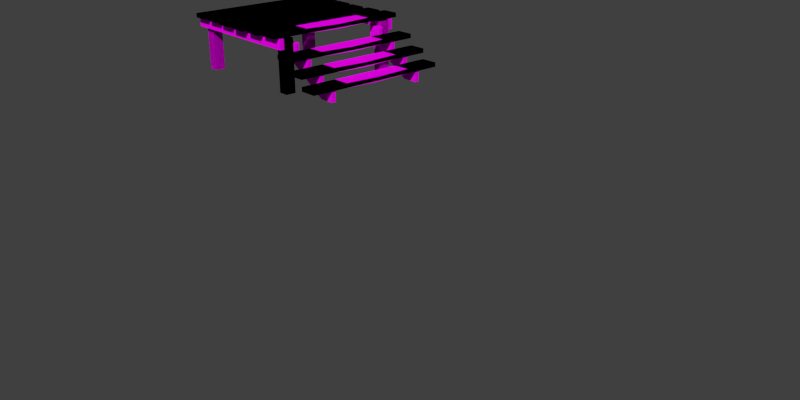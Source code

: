 # Source: wood_steps.blend  (saved by Blender 2.82.7; exported with 4.5.12 LTS)
import bpy
from mathutils import Matrix  # noqa: F401  (used for matrix-valued properties, if any)

bpy.ops.wm.read_factory_settings(use_empty=True)
scene = bpy.context.scene
scene.name = 'Scene'

# ---- collections
col_object = bpy.data.collections.new('object'); scene.collection.children.link(col_object)
col_high_poly = bpy.data.collections.new('High Poly'); col_object.children.link(col_high_poly)
col_low_poly = bpy.data.collections.new('Low Poly'); col_object.children.link(col_low_poly)

# ---- images (referenced by path relative to the original .blend; pixels are not part of the script)
import os
ASSET_DIR = os.environ.get("B2B_ASSET_DIR", "")  # directory of the original .blend (textures are referenced by path, not embedded)
HERE = os.path.dirname(os.path.abspath(__file__))  # packed textures are extracted next to this script under _unpacked/

def load_image(name, relpath, width, height, colorspace="sRGB"):
    """Load a texture the original file referenced (path relative to the .blend, or extracted next to this script)."""
    p = next((c for c in (os.path.join(HERE, relpath), os.path.join(ASSET_DIR, relpath)) if relpath and os.path.exists(c)), "")
    if p:
        img = bpy.data.images.load(p, check_existing=True)
        img.name = name
    else:  # same state as the original file: an image datablock whose file is absent (Cycles renders it pink)
        img = bpy.data.images.new(name, width, height)
        img.source = "FILE"
        img.filepath = "//" + (relpath or name)
    img.colorspace_settings.name = colorspace
    return img
img_plank2x6_2_png = load_image('plank2x6_2.png', 'plank2x6_2.png', 1024, 1024, 'sRGB')

# ---- materials (node trees are filled in below, after node groups)
mat_woodgeneral = bpy.data.materials.new('WoodGeneral')
mat_woodgeneral.alpha_threshold = 0.0
mat_woodgeneral.use_transparent_shadow = False
mat_woodgeneral.roughness = 0.5

# ---- material node trees
mat_woodgeneral.use_nodes = True; mat_woodgeneral.node_tree.nodes.clear()
_N = mat_woodgeneral.node_tree.nodes; _L = mat_woodgeneral.node_tree.links
n0 = _N.new('ShaderNodeOutputMaterial'); n0.name = 'Material Output'; n0.location = (300, 300)
n1 = _N.new('ShaderNodeBsdfDiffuse'); n1.name = 'Diffuse BSDF'; n1.location = (10, 300)
n2 = _N.new('ShaderNodeTexImage'); n2.name = 'Image Texture'; n2.location = (-294, 328)
n2.width = 140
n2.image = img_plank2x6_2_png
_L.new(n1.outputs[0], n0.inputs[0])
_L.new(n2.outputs[0], n1.inputs[0])
n0.is_active_output = True

# ---- world
world_world = bpy.data.worlds.new('World'); scene.world = world_world
world_world.color = (0.05088, 0.05088, 0.05088)
world_world.use_sun_shadow = False
world_world.sun_shadow_jitter_overblur = 0.0
world_world.cycles.sampling_method = 'MANUAL'
world_world.cycles.sample_map_resolution = 256

# ---- cameras
cam_camera = bpy.data.cameras.new('Camera')
cam_camera.sensor_fit = 'HORIZONTAL'
cam_camera.clip_end = 100.0
cam_camera.lens = 25.0
cam_camera.sensor_width = 23.1
cam_camera.sensor_height = 15.4
cam_camera.display_size = 0.6096
cam_camera.dof.focus_distance = 0.0

# ---- meshes
me_cube_022 = bpy.data.meshes.new('Cube.022')
me_cube_022.from_pydata([(-0.04445, -0.04445, 0.2286), (-0.04445, 0.04445, 0.2286), (-0.04445, -0.04445, -0.2286), (-0.04445, 0.04445, -0.2286), (0.04445, -0.04445, 0.2286), (0.04445, 0.04445, 0.2286), (0.04445, -0.04445, -0.2286), (0.04445, 0.04445, -0.2286)], [], [(1, 3, 2, 0), (7, 5, 4, 6), (5, 1, 0, 4), (0, 2, 6, 4), (5, 7, 3, 1)])
_uv = me_cube_022.uv_layers.new(name='UVMap')
_uv.uv.foreach_set('vector', [0.4683, 0.8593, 0.1019, 0.8593, 0.1019, 0.788, 0.4683, 0.788, 0.1928, 0.6987, 0.5593, 0.6987, 0.5593, 0.7699, 0.1928, 0.7699, 0.1633, 0.1158, 0.1633, 0.1871, 0.09209, 0.1871, 0.09209, 0.1158, 0.573, 0.6772, 0.2066, 0.6772, 0.2066, 0.6059, 0.573, 0.6059, 0.4017, 0.3966, 0.03527, 0.3966, 0.03527, 0.3254, 0.4017, 0.3254])
me_cube_022.materials.append(mat_woodgeneral)
me_cube_022.use_remesh_preserve_volume = False
me_cube_022.use_remesh_preserve_attributes = False
me_cube_022.use_mirror_vertex_groups = False
me_cube_022.update()
me_cube_023 = bpy.data.meshes.new('Cube.023')
me_cube_023.from_pydata([(-0.6096, -0.01905, -0.04445), (-0.6096, 0.01905, -0.04445), (0.6096, -0.01905, -0.04445), (0.6096, 0.01905, -0.04445), (-0.6096, -0.01905, 0.04445), (-0.6096, 0.01905, 0.04445), (0.6096, -0.01905, 0.04445), (0.6096, 0.01905, 0.04445)], [], [(1, 3, 2, 0), (3, 7, 6, 2), (7, 5, 4, 6), (5, 1, 0, 4), (0, 2, 6, 4), (5, 7, 3, 1)])
_uv = me_cube_023.uv_layers.new(name='UVMap')
_uv.uv.foreach_set('vector', [0.01709, 0.3573, 0.9452, 0.3573, 0.9452, 0.3863, 0.01709, 0.3863, 0.3641, 0.1474, 0.3641, 0.2203, 0.3329, 0.2203, 0.3329, 0.1474, 0.8827, 0.3579, 0.0087, 0.3579, 0.0087, 0.3306, 0.8827, 0.3306, 0.48, 0.1042, 0.4803, 0.1741, 0.4504, 0.1743, 0.45, 0.1043, 0.001264, 0.3295, 0.9196, 0.3295, 0.9196, 0.3964, 0.001265, 0.3964, 0.02023, 0.323, 0.9484, 0.323, 0.9484, 0.3907, 0.02023, 0.3907])
me_cube_023.materials.append(mat_woodgeneral)
me_cube_023.use_remesh_preserve_volume = False
me_cube_023.use_remesh_preserve_attributes = False
me_cube_023.use_mirror_vertex_groups = False
me_cube_023.update()
me_cube_024 = bpy.data.meshes.new('Cube.024')
me_cube_024.from_pydata([(-0.04445, -0.04445, 0.2286), (-0.04445, 0.04445, 0.2286), (-0.04445, -0.04445, -0.2286), (-0.04445, 0.04445, -0.2286), (0.04445, -0.04445, 0.2286), (0.04445, 0.04445, 0.2286), (0.04445, -0.04445, -0.2286), (0.04445, 0.04445, -0.2286)], [], [(1, 3, 2, 0), (7, 5, 4, 6), (5, 1, 0, 4), (0, 2, 6, 4), (5, 7, 3, 1)])
_uv = me_cube_024.uv_layers.new(name='UVMap')
_uv.uv.foreach_set('vector', [0.4683, 0.8593, 0.1019, 0.8593, 0.1019, 0.788, 0.4683, 0.788, 0.1928, 0.6987, 0.5593, 0.6987, 0.5593, 0.7699, 0.1928, 0.7699, 0.1633, 0.1158, 0.1633, 0.1871, 0.09209, 0.1871, 0.09209, 0.1158, 0.573, 0.6772, 0.2066, 0.6772, 0.2066, 0.6059, 0.573, 0.6059, 0.4017, 0.3966, 0.03527, 0.3966, 0.03527, 0.3254, 0.4017, 0.3254])
me_cube_024.materials.append(mat_woodgeneral)
me_cube_024.use_remesh_preserve_volume = False
me_cube_024.use_remesh_preserve_attributes = False
me_cube_024.use_mirror_vertex_groups = False
me_cube_024.update()
me_cube_025 = bpy.data.meshes.new('Cube.025')
me_cube_025.from_pydata([(-0.04445, -0.04445, 0.2286), (-0.04445, 0.04445, 0.2286), (-0.04445, -0.04445, -0.2286), (-0.04445, 0.04445, -0.2286), (0.04445, -0.04445, 0.2286), (0.04445, 0.04445, 0.2286), (0.04445, -0.04445, -0.2286), (0.04445, 0.04445, -0.2286)], [], [(1, 3, 2, 0), (7, 5, 4, 6), (5, 1, 0, 4), (0, 2, 6, 4), (5, 7, 3, 1)])
_uv = me_cube_025.uv_layers.new(name='UVMap')
_uv.uv.foreach_set('vector', [0.4683, 0.8593, 0.1019, 0.8593, 0.1019, 0.788, 0.4683, 0.788, 0.1928, 0.6987, 0.5593, 0.6987, 0.5593, 0.7699, 0.1928, 0.7699, 0.1633, 0.1158, 0.1633, 0.1871, 0.09209, 0.1871, 0.09209, 0.1158, 0.573, 0.6772, 0.2066, 0.6772, 0.2066, 0.6059, 0.573, 0.6059, 0.4017, 0.3966, 0.03527, 0.3966, 0.03527, 0.3254, 0.4017, 0.3254])
me_cube_025.materials.append(mat_woodgeneral)
me_cube_025.use_remesh_preserve_volume = False
me_cube_025.use_remesh_preserve_attributes = False
me_cube_025.use_mirror_vertex_groups = False
me_cube_025.update()
me_cube_026 = bpy.data.meshes.new('Cube.026')
me_cube_026.from_pydata([(-0.6096, -0.01905, -0.04445), (-0.6096, 0.01905, -0.04445), (0.6096, -0.01905, -0.04445), (0.6096, 0.01905, -0.04445), (-0.6096, -0.01905, 0.04445), (-0.6096, 0.01905, 0.04445), (0.6096, -0.01905, 0.04445), (0.6096, 0.01905, 0.04445)], [], [(1, 3, 2, 0), (3, 7, 6, 2), (7, 5, 4, 6), (5, 1, 0, 4), (0, 2, 6, 4), (5, 7, 3, 1)])
_uv = me_cube_026.uv_layers.new(name='UVMap')
_uv.uv.foreach_set('vector', [0.01709, 0.3573, 0.9452, 0.3573, 0.9452, 0.3863, 0.01709, 0.3863, 0.3641, 0.1474, 0.3641, 0.2203, 0.3329, 0.2203, 0.3329, 0.1474, 0.8827, 0.3579, 0.0087, 0.3579, 0.0087, 0.3306, 0.8827, 0.3306, 0.48, 0.1042, 0.4803, 0.1741, 0.4504, 0.1743, 0.45, 0.1043, 0.001264, 0.3295, 0.9196, 0.3295, 0.9196, 0.3964, 0.001265, 0.3964, 0.02023, 0.323, 0.9484, 0.323, 0.9484, 0.3907, 0.02023, 0.3907])
me_cube_026.materials.append(mat_woodgeneral)
me_cube_026.use_remesh_preserve_volume = False
me_cube_026.use_remesh_preserve_attributes = False
me_cube_026.use_mirror_vertex_groups = False
me_cube_026.update()
me_cube_027 = bpy.data.meshes.new('Cube.027')
me_cube_027.from_pydata([(-0.04445, -0.04445, 0.2286), (-0.04445, 0.04445, 0.2286), (-0.04445, -0.04445, -0.2286), (-0.04445, 0.04445, -0.2286), (0.04445, -0.04445, 0.2286), (0.04445, 0.04445, 0.2286), (0.04445, -0.04445, -0.2286), (0.04445, 0.04445, -0.2286)], [], [(1, 3, 2, 0), (7, 5, 4, 6), (5, 1, 0, 4), (0, 2, 6, 4), (5, 7, 3, 1)])
_uv = me_cube_027.uv_layers.new(name='UVMap')
_uv.uv.foreach_set('vector', [0.4683, 0.8593, 0.1019, 0.8593, 0.1019, 0.788, 0.4683, 0.788, 0.1928, 0.6987, 0.5593, 0.6987, 0.5593, 0.7699, 0.1928, 0.7699, 0.1633, 0.1158, 0.1633, 0.1871, 0.09209, 0.1871, 0.09209, 0.1158, 0.573, 0.6772, 0.2066, 0.6772, 0.2066, 0.6059, 0.573, 0.6059, 0.4017, 0.3966, 0.03527, 0.3966, 0.03527, 0.3254, 0.4017, 0.3254])
me_cube_027.materials.append(mat_woodgeneral)
me_cube_027.use_remesh_preserve_volume = False
me_cube_027.use_remesh_preserve_attributes = False
me_cube_027.use_mirror_vertex_groups = False
me_cube_027.update()
me_cube_028 = bpy.data.meshes.new('Cube.028')
me_cube_028.from_pydata([(0.0762, 0.6425, -0.01905), (0.0762, 0.6425, 0.01905), (0.0762, -0.6425, -0.01905), (0.0762, -0.6425, 0.01905), (-0.0762, 0.6425, -0.01905), (-0.0762, 0.6425, 0.01905), (-0.0762, -0.6425, -0.01905), (-0.0762, -0.6425, 0.01905)], [], [(1, 3, 2, 0), (3, 7, 6, 2), (7, 5, 4, 6), (5, 1, 0, 4), (0, 2, 6, 4), (5, 7, 3, 1)])
_uv = me_cube_028.uv_layers.new(name='UVMap')
_uv.uv.foreach_set('vector', [0.2967, 0.4268, 0.9896, 0.4268, 0.9896, 0.4474, 0.2967, 0.4474, 0.3345, 0.2536, 0.3345, 0.14, 0.3642, 0.14, 0.3642, 0.2536, 0.9879, 0.4811, 0.4394, 0.4811, 0.4394, 0.4649, 0.9879, 0.4649, 0.3628, 0.1415, 0.3628, 0.2497, 0.3358, 0.2497, 0.3358, 0.1415, 0.4355, 0.4235, 0.9839, 0.4235, 0.9839, 0.4885, 0.4355, 0.4885, 0.5947, 0.4837, 0.08776, 0.4837, 0.08776, 0.4236, 0.5947, 0.4236])
me_cube_028.materials.append(mat_woodgeneral)
me_cube_028.use_remesh_preserve_volume = False
me_cube_028.use_remesh_preserve_attributes = False
me_cube_028.use_mirror_vertex_groups = False
me_cube_028.update()
me_cube_030 = bpy.data.meshes.new('Cube.030')
me_cube_030.from_pydata([(0.0762, 0.6425, -0.01905), (0.0762, 0.6425, 0.01905), (0.0762, -0.6425, -0.01905), (0.0762, -0.6425, 0.01905), (-0.0762, 0.6425, -0.01905), (-0.0762, 0.6425, 0.01905), (-0.0762, -0.6425, -0.01905), (-0.0762, -0.6425, 0.01905)], [], [(1, 3, 2, 0), (3, 7, 6, 2), (7, 5, 4, 6), (5, 1, 0, 4), (0, 2, 6, 4), (5, 7, 3, 1)])
_uv = me_cube_030.uv_layers.new(name='UVMap')
_uv.uv.foreach_set('vector', [0.2928, 0.5178, 0.9857, 0.5178, 0.9857, 0.5383, 0.2928, 0.5383, 0.5688, 0.2463, 0.5665, 0.1385, 0.5946, 0.1379, 0.597, 0.2457, 0.9211, 0.5836, 0.4587, 0.5836, 0.4587, 0.5698, 0.9211, 0.5698, 0.5953, 0.1365, 0.5978, 0.2425, 0.5713, 0.2432, 0.5688, 0.1371, 0.4587, 0.5149, 0.9211, 0.5149, 0.9211, 0.5697, 0.4587, 0.5697, 0.5907, 0.5747, 0.0838, 0.5747, 0.0838, 0.5146, 0.5907, 0.5146])
me_cube_030.materials.append(mat_woodgeneral)
me_cube_030.use_remesh_preserve_volume = False
me_cube_030.use_remesh_preserve_attributes = False
me_cube_030.use_mirror_vertex_groups = False
me_cube_030.update()
me_cube_043 = bpy.data.meshes.new('Cube.043')
me_cube_043.from_pydata([(0.0762, 0.6425, -0.01905), (0.0762, 0.6425, 0.01905), (0.0762, -0.6425, -0.01905), (0.0762, -0.6425, 0.01905), (-0.0762, 0.6425, -0.01905), (-0.0762, 0.6425, 0.01905), (-0.0762, -0.6425, -0.01905), (-0.0762, -0.6425, 0.01905)], [], [(1, 3, 2, 0), (3, 7, 6, 2), (7, 5, 4, 6), (5, 1, 0, 4), (0, 2, 6, 4), (5, 7, 3, 1)])
_uv = me_cube_043.uv_layers.new(name='UVMap')
_uv.uv.foreach_set('vector', [0.2928, 0.609, 0.9857, 0.609, 0.9857, 0.6296, 0.2928, 0.6296, 0.4912, 0.2456, 0.4912, 0.1383, 0.5192, 0.1383, 0.5192, 0.2456, 0.9821, 0.6696, 0.423, 0.6696, 0.423, 0.653, 0.9821, 0.653, 0.5153, 0.1382, 0.5187, 0.2463, 0.4916, 0.2472, 0.4883, 0.139, 0.4167, 0.6038, 0.9759, 0.6038, 0.9759, 0.6702, 0.4167, 0.6702, 0.5907, 0.666, 0.0838, 0.666, 0.0838, 0.6058, 0.5907, 0.6058])
me_cube_043.materials.append(mat_woodgeneral)
me_cube_043.use_remesh_preserve_volume = False
me_cube_043.use_remesh_preserve_attributes = False
me_cube_043.use_mirror_vertex_groups = False
me_cube_043.update()
me_cube_044 = bpy.data.meshes.new('Cube.044')
me_cube_044.from_pydata([(0.0762, 0.6425, -0.01423), (0.0762, 0.6425, 0.02387), (0.0762, -0.6425, -0.01423), (0.0762, -0.6425, 0.02387), (-0.0762, 0.6425, -0.01423), (-0.0762, 0.6425, 0.02387), (-0.0762, -0.6425, -0.01423), (-0.0762, -0.6425, 0.02387), (0.0762, 0.3212, 0.02387), (0.0762, -2.98e-08, 0.01423), (0.0762, -0.3212, 0.02387), (0.0762, -0.3212, -0.01423), (0.0762, 2.98e-08, -0.02387), (0.0762, 0.3212, -0.01423), (-0.0762, -0.3212, 0.02387), (-0.0762, 2.98e-08, 0.01809), (-0.0762, 0.3212, 0.02387), (-0.0762, 0.3212, -0.01423), (-0.0762, -2.98e-08, -0.02001), (-0.0762, -0.3212, -0.01423)], [], [(10, 3, 2, 11), (3, 7, 6, 2), (16, 5, 4, 17), (5, 1, 0, 4), (11, 2, 6, 19), (14, 7, 3, 10), (5, 16, 8, 1), (16, 15, 9, 8), (15, 14, 10, 9), (0, 13, 17, 4), (13, 12, 18, 17), (12, 11, 19, 18), (7, 14, 19, 6), (14, 15, 18, 19), (15, 16, 17, 18), (1, 8, 13, 0), (8, 9, 12, 13), (9, 10, 11, 12)])
_uv = me_cube_044.uv_layers.new(name='UVMap')
_uv.uv.foreach_set('vector', [0.8124, 0.3358, 0.9857, 0.3358, 0.9857, 0.3564, 0.8124, 0.3564, 0.4884, 0.1241, 0.4884, 0.01051, 0.518, 0.01051, 0.518, 0.1241, 0.418, 0.3529, 0.2356, 0.3529, 0.2356, 0.3312, 0.418, 0.3312, 0.5176, 0.01381, 0.5176, 0.1225, 0.4904, 0.1225, 0.4904, 0.01381, 0.8668, 0.3331, 0.995, 0.3331, 0.995, 0.3939, 0.8668, 0.3939, 0.2105, 0.3928, 0.0838, 0.3928, 0.0838, 0.3326, 0.2105, 0.3326, 0.5907, 0.3928, 0.464, 0.3928, 0.464, 0.3326, 0.5907, 0.3326, 0.464, 0.3928, 0.3373, 0.3928, 0.3373, 0.3326, 0.464, 0.3326, 0.3373, 0.3928, 0.2105, 0.3928, 0.2105, 0.3326, 0.3373, 0.3326, 0.4824, 0.3331, 0.6105, 0.3331, 0.6105, 0.3939, 0.4824, 0.3939, 0.6105, 0.3331, 0.7387, 0.3331, 0.7387, 0.3939, 0.6105, 0.3939, 0.7387, 0.3331, 0.8668, 0.3331, 0.8668, 0.3939, 0.7387, 0.3939, 0.9654, 0.3529, 0.7829, 0.3529, 0.7829, 0.3312, 0.9654, 0.3312, 0.7829, 0.3529, 0.6005, 0.3529, 0.6005, 0.3312, 0.7829, 0.3312, 0.6005, 0.3529, 0.418, 0.3529, 0.418, 0.3312, 0.6005, 0.3312, 0.2928, 0.3358, 0.466, 0.3358, 0.466, 0.3564, 0.2928, 0.3564, 0.466, 0.3358, 0.6392, 0.3358, 0.6392, 0.3564, 0.466, 0.3564, 0.6392, 0.3358, 0.8124, 0.3358, 0.8124, 0.3564, 0.6392, 0.3564])
me_cube_044.materials.append(mat_woodgeneral)
me_cube_044.use_remesh_preserve_volume = False
me_cube_044.use_remesh_preserve_attributes = False
me_cube_044.use_mirror_vertex_groups = False
me_cube_044.update()
me_cube_045 = bpy.data.meshes.new('Cube.045')
me_cube_045.from_pydata([(0.0762, 0.6425, -0.01905), (0.0762, 0.6425, 0.01905), (0.0762, -0.6425, -0.01905), (0.0762, -0.6425, 0.01905), (-0.0762, 0.6425, -0.01905), (-0.0762, 0.6425, 0.01905), (-0.0762, -0.6425, -0.01905), (-0.0762, -0.6425, 0.01905)], [], [(1, 3, 2, 0), (3, 7, 6, 2), (7, 5, 4, 6), (5, 1, 0, 4), (0, 2, 6, 4), (5, 7, 3, 1)])
_uv = me_cube_045.uv_layers.new(name='UVMap')
_uv.uv.foreach_set('vector', [0.2928, 0.7018, 0.9857, 0.7018, 0.9857, 0.7223, 0.2928, 0.7223, 0.6029, 0.1758, 0.6029, 0.07093, 0.6303, 0.07093, 0.6303, 0.1758, 0.9799, 0.7734, 0.4514, 0.7734, 0.4514, 0.7578, 0.9799, 0.7578, 0.6274, 0.07478, 0.63, 0.1739, 0.6052, 0.1746, 0.6026, 0.07544, 0.4514, 0.695, 0.9799, 0.695, 0.9799, 0.7576, 0.4514, 0.7576, 0.5907, 0.7587, 0.0838, 0.7587, 0.0838, 0.6986, 0.5907, 0.6986])
me_cube_045.materials.append(mat_woodgeneral)
me_cube_045.use_remesh_preserve_volume = False
me_cube_045.use_remesh_preserve_attributes = False
me_cube_045.use_mirror_vertex_groups = False
me_cube_045.update()
me_cube_046 = bpy.data.meshes.new('Cube.046')
me_cube_046.from_pydata([(0.0762, 0.6425, -0.01905), (0.0762, 0.6425, 0.01905), (0.0762, -0.6425, -0.01905), (0.0762, -0.6425, 0.01905), (-0.0762, 0.6425, -0.01905), (-0.0762, 0.6425, 0.01905), (-0.0762, -0.6425, -0.01905), (-0.0762, -0.6425, 0.01905)], [], [(1, 3, 2, 0), (3, 7, 6, 2), (7, 5, 4, 6), (5, 1, 0, 4), (0, 2, 6, 4), (5, 7, 3, 1)])
_uv = me_cube_046.uv_layers.new(name='UVMap')
_uv.uv.foreach_set('vector', [0.2928, 0.8027, 0.9857, 0.8027, 0.9857, 0.8232, 0.2928, 0.8232, 0.6806, 0.1726, 0.6806, 0.07676, 0.7056, 0.07676, 0.7056, 0.1726, 0.8622, 0.8389, 0.2854, 0.8389, 0.2854, 0.8218, 0.8622, 0.8218, 0.7041, 0.08039, 0.7078, 0.1696, 0.6855, 0.1705, 0.6818, 0.08131, 0.3733, 0.7941, 0.9501, 0.7941, 0.9501, 0.8625, 0.3733, 0.8625, 0.5907, 0.8596, 0.0838, 0.8596, 0.0838, 0.7995, 0.5907, 0.7995])
me_cube_046.materials.append(mat_woodgeneral)
me_cube_046.use_remesh_preserve_volume = False
me_cube_046.use_remesh_preserve_attributes = False
me_cube_046.use_mirror_vertex_groups = False
me_cube_046.update()
me_cube_049 = bpy.data.meshes.new('Cube.049')
me_cube_049.from_pydata([(-0.3048, -0.1908, 0.3048), (-0.3048, 0.1576, 0.3048), (-0.3048, 0.1576, -0.3048), (-0.3048, -0.1908, -0.3048), (-0.2051, -0.2014, 0.3048), (-0.01412, -0.003338, 0.3048), (-0.01073, 0.2347, -0.3048), (-0.01073, 0.2347, 0.3048), (-0.01412, -0.003338, -0.3048), (-0.2051, -0.2014, -0.3048), (-0.006186, 0.1191, 0.3048), (0.006618, 0.2328, -0.3048), (0.006618, 0.2328, 0.3048), (-0.006186, 0.1191, -0.3048), (-0.1523, -0.207, -0.3048), (-0.1523, -0.207, 0.3048), (0.1398, -0.01967, 0.3048), (0.3048, 0.2006, 0.3048), (0.2891, 0.07608, 0.3048), (0.3048, 0.2006, -0.3048), (0.1398, -0.01967, -0.3048), (0.2891, 0.07608, -0.3048), (-0.1442, -0.2079, 0.3048), (-0.009312, -0.1265, 0.3048), (0.3048, -0.03717, 0.3048), (0.3048, -0.03717, -0.3048), (0.3048, 0.08613, 0.3048), (0.3048, 0.2012, -0.3048), (0.3048, 0.2012, 0.3048), (-0.009312, -0.1265, -0.3048), (0.3048, 0.08613, -0.3048), (-0.1442, -0.2079, -0.3048), (0.3048, -0.0442, 0.3048), (0.3048, -0.0442, -0.3048), (0.3048, 0.08018, -0.3048), (0.3048, 0.08018, 0.3048), (0.02658, -0.226, 0.3048), (0.3048, -0.1598, 0.3048), (0.3048, -0.1598, -0.3048), (0.02658, -0.226, -0.3048), (0.3048, -0.1638, 0.3048), (0.05556, -0.229, 0.3048), (0.05556, -0.229, -0.3048), (0.3048, -0.1638, -0.3048), (0.05556, -0.229, 0.2413)], [], [(0, 1, 2, 3), (3, 2, 11, 27, 19, 13, 30, 21, 8, 9), (12, 1, 0, 4, 5, 18, 26, 10, 17, 28), (7, 12, 28, 27, 11, 6), (11, 2, 6), (7, 1, 12), (15, 16, 5, 4), (9, 8, 20, 14), (15, 4, 0, 3, 9, 14, 31, 39, 42, 44, 36, 22), (5, 16, 24, 25, 20, 8), (13, 19, 17, 10), (21, 34, 35, 18, 5, 8), (16, 15, 22, 23, 32, 24), (24, 32, 33, 25), (33, 29, 31, 14, 20, 25), (10, 26, 30, 13), (28, 17, 19, 27), (35, 26, 18), (30, 34, 21), (36, 37, 23, 22), (29, 33, 32, 23), (26, 35, 34, 30), (31, 29, 38, 39), (40, 37, 36, 41), (23, 37, 38, 29), (42, 39, 38, 43), (43, 38, 37, 40), (41, 36, 44), (43, 40, 41, 44, 42)])
_uv = me_cube_049.uv_layers.new(name='UVMap')
_uv.uv.foreach_set('vector', [0.8426, 0.4498, 0.5157, 0.4455, 0.5159, 0.4205, 0.8428, 0.4248, 0.443, 0.4144, 0.7666, 0.4151, 0.8363, 0.4573, 0.8068, 0.4976, 0.8062, 0.4976, 0.7307, 0.4554, 0.7, 0.4973, 0.6906, 0.4952, 0.617, 0.4541, 0.4331, 0.4279, 0.8597, 0.4591, 0.7971, 0.4165, 0.4625, 0.4164, 0.4493, 0.4301, 0.6336, 0.4562, 0.7005, 0.4977, 0.7097, 0.4999, 0.7509, 0.4573, 0.8196, 0.4999, 0.8202, 0.4999, 0.2676, 0.1624, 0.2676, 0.1682, 0.2676, 0.267, 0.2434, 0.261, 0.2434, 0.1622, 0.2434, 0.1564, 0.9239, 0.1958, 0.7953, 0.2046, 0.9239, 0.1901, 0.9482, 0.196, 0.8196, 0.2106, 0.9482, 0.2018, 0.4423, 0.4373, 0.6132, 0.4773, 0.6336, 0.4562, 0.4493, 0.4301, 0.4331, 0.4279, 0.617, 0.4541, 0.6018, 0.4748, 0.4279, 0.435, 0.1832, 0.2218, 0.1596, 0.2214, 0.1151, 0.2207, 0.1065, 0.2532, 0.151, 0.2539, 0.1746, 0.2543, 0.1782, 0.2543, 0.2544, 0.2555, 0.2673, 0.2557, 0.275, 0.2266, 0.263, 0.223, 0.1868, 0.2219, 0.06351, 0.1389, 0.06351, 0.1899, 0.06351, 0.2446, 0.03929, 0.2386, 0.03929, 0.184, 0.03929, 0.1329, 0.7872, 0.3106, 0.9232, 0.2953, 0.9474, 0.3012, 0.8114, 0.3166, 0.7733, 0.4206, 0.7801, 0.4198, 0.8043, 0.4258, 0.7975, 0.4266, 0.6649, 0.4416, 0.6407, 0.4356, 0.6132, 0.4773, 0.4423, 0.4373, 0.4412, 0.4384, 0.5152, 0.4569, 0.5846, 0.4998, 0.5913, 0.4998, 0.6649, 0.5473, 0.6565, 0.5545, 0.6323, 0.5486, 0.6407, 0.5413, 0.5789, 0.4971, 0.5026, 0.4545, 0.4271, 0.4361, 0.4279, 0.435, 0.6018, 0.4748, 0.5854, 0.4971, 0.1883, 0.1722, 0.1883, 0.2752, 0.1641, 0.2693, 0.1641, 0.1662, 0.9482, 0.3006, 0.9474, 0.3012, 0.9232, 0.2953, 0.9239, 0.2946, 0.8043, 0.4258, 0.8114, 0.4197, 0.7975, 0.4266, 0.7872, 0.4137, 0.7801, 0.4198, 0.7733, 0.4206, 0.4186, 0.4618, 0.4736, 0.4998, 0.5152, 0.4569, 0.4412, 0.4384, 0.495, 0.5641, 0.6323, 0.5486, 0.6565, 0.5545, 0.5192, 0.5701, 0.8114, 0.4197, 0.8043, 0.4258, 0.7801, 0.4198, 0.7872, 0.4137, 0.4271, 0.4361, 0.5026, 0.4545, 0.4716, 0.4969, 0.4102, 0.4591, 0.4697, 0.4998, 0.4736, 0.4998, 0.4186, 0.4618, 0.4147, 0.4657, 0.175, 0.1428, 0.175, 0.2469, 0.1433, 0.2483, 0.1433, 0.1443, 0.3812, 0.6846, 0.3812, 0.675, 0.495, 0.6682, 0.4902, 0.6723, 0.4687, 0.5293, 0.475, 0.5293, 0.475, 0.5763, 0.4687, 0.5763, 0.4054, 0.6906, 0.4054, 0.681, 0.4029, 0.69, 0.4687, 0.5293, 0.4687, 0.5763, 0.3256, 0.5763, 0.3256, 0.5714, 0.3256, 0.5293])
me_cube_049.materials.append(mat_woodgeneral)
me_cube_049.use_remesh_preserve_volume = False
me_cube_049.use_remesh_preserve_attributes = False
me_cube_049.use_mirror_vertex_groups = False
me_cube_049.update()
me_cube_050 = bpy.data.meshes.new('Cube.050')
me_cube_050.from_pydata([(-0.3048, -0.1908, 0.3048), (-0.3048, 0.1576, 0.3048), (-0.3048, 0.1576, -0.3048), (-0.3048, -0.1908, -0.3048), (-0.2051, -0.2014, 0.3048), (-0.01412, -0.003338, 0.3048), (-0.01073, 0.2347, -0.3048), (-0.01073, 0.2347, 0.3048), (-0.01412, -0.003338, -0.3048), (-0.2051, -0.2014, -0.3048), (-0.006186, 0.1191, 0.3048), (0.006618, 0.2328, -0.3048), (0.006618, 0.2328, 0.3048), (-0.006186, 0.1191, -0.3048), (-0.1523, -0.207, -0.3048), (-0.1523, -0.207, 0.3048), (0.1398, -0.01967, 0.3048), (0.3048, 0.2006, 0.3048), (0.2891, 0.07608, 0.3048), (0.3048, 0.2006, -0.3048), (0.1398, -0.01967, -0.3048), (0.2891, 0.07608, -0.3048), (-0.1442, -0.2079, 0.3048), (-0.009312, -0.1265, 0.3048), (0.3048, -0.03717, 0.3048), (0.3048, -0.03717, -0.3048), (0.3048, 0.08613, 0.3048), (0.3048, 0.2012, -0.3048), (0.3048, 0.2012, 0.3048), (-0.009312, -0.1265, -0.3048), (0.3048, 0.08613, -0.3048), (-0.1442, -0.2079, -0.3048), (0.3048, -0.0442, 0.3048), (0.3048, -0.0442, -0.3048), (0.3048, 0.08018, -0.3048), (0.3048, 0.08018, 0.3048), (0.02658, -0.226, 0.3048), (0.3048, -0.1598, 0.3048), (0.3048, -0.1598, -0.3048), (0.02658, -0.226, -0.3048), (0.3048, -0.1638, 0.3048), (0.05556, -0.229, 0.3048), (0.05556, -0.229, -0.3048), (0.3048, -0.1638, -0.3048), (0.05556, -0.229, 0.2413)], [], [(0, 1, 2, 3), (3, 2, 11, 27, 19, 13, 30, 21, 8, 9), (12, 1, 0, 4, 5, 18, 26, 10, 17, 28), (7, 12, 28, 27, 11, 6), (11, 2, 6), (7, 1, 12), (15, 16, 5, 4), (9, 8, 20, 14), (15, 4, 0, 3, 9, 14, 31, 39, 42, 44, 36, 22), (5, 16, 24, 25, 20, 8), (13, 19, 17, 10), (21, 34, 35, 18, 5, 8), (16, 15, 22, 23, 32, 24), (24, 32, 33, 25), (33, 29, 31, 14, 20, 25), (10, 26, 30, 13), (28, 17, 19, 27), (35, 26, 18), (30, 34, 21), (36, 37, 23, 22), (29, 33, 32, 23), (26, 35, 34, 30), (31, 29, 38, 39), (40, 37, 36, 41), (23, 37, 38, 29), (42, 39, 38, 43), (43, 38, 37, 40), (41, 36, 44), (43, 40, 41, 44, 42)])
_uv = me_cube_050.uv_layers.new(name='UVMap')
_uv.uv.foreach_set('vector', [0.8426, 0.4498, 0.5157, 0.4455, 0.5159, 0.4205, 0.8428, 0.4248, 0.443, 0.4144, 0.7666, 0.4151, 0.8363, 0.4573, 0.8068, 0.4976, 0.8062, 0.4976, 0.7307, 0.4554, 0.7, 0.4973, 0.6906, 0.4952, 0.617, 0.4541, 0.4331, 0.4279, 0.8597, 0.4591, 0.7971, 0.4165, 0.4625, 0.4164, 0.4493, 0.4301, 0.6336, 0.4562, 0.7005, 0.4977, 0.7097, 0.4999, 0.7509, 0.4573, 0.8196, 0.4999, 0.8202, 0.4999, 0.2676, 0.1624, 0.2676, 0.1682, 0.2676, 0.267, 0.2434, 0.261, 0.2434, 0.1622, 0.2434, 0.1564, 0.9239, 0.1958, 0.7953, 0.2046, 0.9239, 0.1901, 0.9482, 0.196, 0.8196, 0.2106, 0.9482, 0.2018, 0.4423, 0.4373, 0.6132, 0.4773, 0.6336, 0.4562, 0.4493, 0.4301, 0.4331, 0.4279, 0.617, 0.4541, 0.6018, 0.4748, 0.4279, 0.435, 0.1832, 0.2218, 0.1596, 0.2214, 0.1151, 0.2207, 0.1065, 0.2532, 0.151, 0.2539, 0.1746, 0.2543, 0.1782, 0.2543, 0.2544, 0.2555, 0.2673, 0.2557, 0.275, 0.2266, 0.263, 0.223, 0.1868, 0.2219, 0.06351, 0.1389, 0.06351, 0.1899, 0.06351, 0.2446, 0.03929, 0.2386, 0.03929, 0.184, 0.03929, 0.1329, 0.7872, 0.3106, 0.9232, 0.2953, 0.9474, 0.3012, 0.8114, 0.3166, 0.7733, 0.4206, 0.7801, 0.4198, 0.8043, 0.4258, 0.7975, 0.4266, 0.6649, 0.4416, 0.6407, 0.4356, 0.6132, 0.4773, 0.4423, 0.4373, 0.4412, 0.4384, 0.5152, 0.4569, 0.5846, 0.4998, 0.5913, 0.4998, 0.6649, 0.5473, 0.6565, 0.5545, 0.6323, 0.5486, 0.6407, 0.5413, 0.5789, 0.4971, 0.5026, 0.4545, 0.4271, 0.4361, 0.4279, 0.435, 0.6018, 0.4748, 0.5854, 0.4971, 0.1883, 0.1722, 0.1883, 0.2752, 0.1641, 0.2693, 0.1641, 0.1662, 0.9482, 0.3006, 0.9474, 0.3012, 0.9232, 0.2953, 0.9239, 0.2946, 0.8043, 0.4258, 0.8114, 0.4197, 0.7975, 0.4266, 0.7872, 0.4137, 0.7801, 0.4198, 0.7733, 0.4206, 0.4186, 0.4618, 0.4736, 0.4998, 0.5152, 0.4569, 0.4412, 0.4384, 0.495, 0.5641, 0.6323, 0.5486, 0.6565, 0.5545, 0.5192, 0.5701, 0.8114, 0.4197, 0.8043, 0.4258, 0.7801, 0.4198, 0.7872, 0.4137, 0.4271, 0.4361, 0.5026, 0.4545, 0.4716, 0.4969, 0.4102, 0.4591, 0.4697, 0.4998, 0.4736, 0.4998, 0.4186, 0.4618, 0.4147, 0.4657, 0.175, 0.1428, 0.175, 0.2469, 0.1433, 0.2483, 0.1433, 0.1443, 0.3812, 0.6846, 0.3812, 0.675, 0.495, 0.6682, 0.4902, 0.6723, 0.4687, 0.5293, 0.475, 0.5293, 0.475, 0.5763, 0.4687, 0.5763, 0.4054, 0.6906, 0.4054, 0.681, 0.4029, 0.69, 0.4687, 0.5293, 0.4687, 0.5763, 0.3256, 0.5763, 0.3256, 0.5714, 0.3256, 0.5293])
me_cube_050.materials.append(mat_woodgeneral)
me_cube_050.use_remesh_preserve_volume = False
me_cube_050.use_remesh_preserve_attributes = False
me_cube_050.use_mirror_vertex_groups = False
me_cube_050.update()
me_cube_051 = bpy.data.meshes.new('Cube.051')
me_cube_051.from_pydata([(0.0762, 0.6425, -0.01423), (0.0762, 0.6425, 0.02387), (0.0762, -0.6425, -0.01423), (0.0762, -0.6425, 0.02387), (-0.0762, 0.6425, -0.01423), (-0.0762, 0.6425, 0.02387), (-0.0762, -0.6425, -0.01423), (-0.0762, -0.6425, 0.02387), (0.0762, 0.3212, 0.02387), (0.0762, -2.98e-08, 0.01423), (0.0762, -0.3212, 0.02387), (0.0762, -0.3212, -0.01423), (0.0762, 2.98e-08, -0.02387), (0.0762, 0.3212, -0.01423), (-0.0762, -0.3212, 0.02387), (-0.0762, 2.98e-08, 0.01809), (-0.0762, 0.3212, 0.02387), (-0.0762, 0.3212, -0.01423), (-0.0762, -2.98e-08, -0.02001), (-0.0762, -0.3212, -0.01423)], [], [(10, 3, 2, 11), (3, 7, 6, 2), (16, 5, 4, 17), (5, 1, 0, 4), (11, 2, 6, 19), (14, 7, 3, 10), (5, 16, 8, 1), (16, 15, 9, 8), (15, 14, 10, 9), (0, 13, 17, 4), (13, 12, 18, 17), (12, 11, 19, 18), (7, 14, 19, 6), (14, 15, 18, 19), (15, 16, 17, 18), (1, 8, 13, 0), (8, 9, 12, 13), (9, 10, 11, 12)])
_uv = me_cube_051.uv_layers.new(name='UVMap')
_uv.uv.foreach_set('vector', [0.7298, 0.8959, 0.903, 0.8959, 0.903, 0.9164, 0.7298, 0.9164, 0.4884, 0.1241, 0.4884, 0.01051, 0.518, 0.01051, 0.518, 0.1241, 0.3885, 0.9149, 0.206, 0.9149, 0.206, 0.8933, 0.3885, 0.8933, 0.3611, 0.1437, 0.3611, 0.2524, 0.3339, 0.2524, 0.3339, 0.1437, 0.8373, 0.8951, 0.9654, 0.8951, 0.9654, 0.9559, 0.8373, 0.9559, 0.181, 0.9548, 0.05427, 0.9548, 0.05427, 0.8947, 0.181, 0.8947, 0.5612, 0.9548, 0.4345, 0.9548, 0.4345, 0.8947, 0.5612, 0.8947, 0.4345, 0.9548, 0.3077, 0.9548, 0.3077, 0.8947, 0.4345, 0.8947, 0.3077, 0.9548, 0.181, 0.9548, 0.181, 0.8947, 0.3077, 0.8947, 0.4528, 0.8951, 0.581, 0.8951, 0.581, 0.9559, 0.4528, 0.9559, 0.581, 0.8951, 0.7091, 0.8951, 0.7091, 0.9559, 0.581, 0.9559, 0.7091, 0.8951, 0.8373, 0.8951, 0.8373, 0.9559, 0.7091, 0.9559, 0.9359, 0.9149, 0.7534, 0.9149, 0.7534, 0.8933, 0.9359, 0.8933, 0.7534, 0.9149, 0.571, 0.9149, 0.571, 0.8933, 0.7534, 0.8933, 0.571, 0.9149, 0.3885, 0.9149, 0.3885, 0.8933, 0.571, 0.8933, 0.2101, 0.8959, 0.3833, 0.8959, 0.3833, 0.9164, 0.2101, 0.9164, 0.3833, 0.8959, 0.5565, 0.8959, 0.5565, 0.9164, 0.3833, 0.9164, 0.5565, 0.8959, 0.7298, 0.8959, 0.7298, 0.9164, 0.5565, 0.9164])
me_cube_051.materials.append(mat_woodgeneral)
me_cube_051.use_remesh_preserve_volume = False
me_cube_051.use_remesh_preserve_attributes = False
me_cube_051.use_mirror_vertex_groups = False
me_cube_051.update()
me_cube_052 = bpy.data.meshes.new('Cube.052')
me_cube_052.from_pydata([(0.0762, 0.6425, -0.01423), (0.0762, 0.6425, 0.02387), (0.0762, -0.6425, -0.01423), (0.0762, -0.6425, 0.02387), (-0.0762, 0.6425, -0.01423), (-0.0762, 0.6425, 0.02387), (-0.0762, -0.6425, -0.01423), (-0.0762, -0.6425, 0.02387), (0.0762, 0.3212, 0.02387), (0.0762, -2.98e-08, 0.01423), (0.0762, -0.3212, 0.02387), (0.0762, -0.3212, -0.01423), (0.0762, 2.98e-08, -0.02387), (0.0762, 0.3212, -0.01423), (-0.0762, -0.3212, 0.02387), (-0.0762, 2.98e-08, 0.01809), (-0.0762, 0.3212, 0.02387), (-0.0762, 0.3212, -0.01423), (-0.0762, -2.98e-08, -0.02001), (-0.0762, -0.3212, -0.01423)], [], [(10, 3, 2, 11), (3, 7, 6, 2), (16, 5, 4, 17), (5, 1, 0, 4), (11, 2, 6, 19), (14, 7, 3, 10), (5, 16, 8, 1), (16, 15, 9, 8), (15, 14, 10, 9), (0, 13, 17, 4), (13, 12, 18, 17), (12, 11, 19, 18), (7, 14, 19, 6), (14, 15, 18, 19), (15, 16, 17, 18), (1, 8, 13, 0), (8, 9, 12, 13), (9, 10, 11, 12)])
_uv = me_cube_052.uv_layers.new(name='UVMap')
_uv.uv.foreach_set('vector', [0.7288, 0.7089, 0.902, 0.7089, 0.902, 0.7294, 0.7288, 0.7294, 0.4884, 0.1241, 0.4884, 0.01051, 0.518, 0.01051, 0.518, 0.1241, 0.3905, 0.7299, 0.208, 0.7299, 0.208, 0.7082, 0.3905, 0.7082, 0.556, 0.07484, 0.556, 0.1835, 0.5288, 0.1835, 0.5288, 0.07484, 0.8392, 0.7101, 0.9674, 0.7101, 0.9674, 0.7709, 0.8392, 0.7709, 0.183, 0.7697, 0.05624, 0.7697, 0.05624, 0.7096, 0.183, 0.7096, 0.5632, 0.7697, 0.4364, 0.7697, 0.4364, 0.7096, 0.5632, 0.7096, 0.4364, 0.7697, 0.3097, 0.7697, 0.3097, 0.7096, 0.4364, 0.7096, 0.3097, 0.7697, 0.183, 0.7697, 0.183, 0.7096, 0.3097, 0.7096, 0.4548, 0.7101, 0.5829, 0.7101, 0.5829, 0.7709, 0.4548, 0.7709, 0.5829, 0.7101, 0.7111, 0.7101, 0.7111, 0.7709, 0.5829, 0.7709, 0.7111, 0.7101, 0.8392, 0.7101, 0.8392, 0.7709, 0.7111, 0.7709, 0.9378, 0.7299, 0.7554, 0.7299, 0.7554, 0.7082, 0.9378, 0.7082, 0.7554, 0.7299, 0.5729, 0.7299, 0.5729, 0.7082, 0.7554, 0.7082, 0.5729, 0.7299, 0.3905, 0.7299, 0.3905, 0.7082, 0.5729, 0.7082, 0.2091, 0.7089, 0.3823, 0.7089, 0.3823, 0.7294, 0.2091, 0.7294, 0.3823, 0.7089, 0.5556, 0.7089, 0.5556, 0.7294, 0.3823, 0.7294, 0.5556, 0.7089, 0.7288, 0.7089, 0.7288, 0.7294, 0.5556, 0.7294])
me_cube_052.materials.append(mat_woodgeneral)
me_cube_052.use_remesh_preserve_volume = False
me_cube_052.use_remesh_preserve_attributes = False
me_cube_052.use_mirror_vertex_groups = False
me_cube_052.update()
me_cube_053 = bpy.data.meshes.new('Cube.053')
me_cube_053.from_pydata([(0.0762, 0.6425, -0.01423), (0.0762, 0.6425, 0.02387), (0.0762, -0.6425, -0.01423), (0.0762, -0.6425, 0.02387), (-0.0762, 0.6425, -0.01423), (-0.0762, 0.6425, 0.02387), (-0.0762, -0.6425, -0.01423), (-0.0762, -0.6425, 0.02387), (0.0762, 0.3212, 0.02387), (0.0762, -2.98e-08, 0.01423), (0.0762, -0.3212, 0.02387), (0.0762, -0.3212, -0.01423), (0.0762, 2.98e-08, -0.02387), (0.0762, 0.3212, -0.01423), (-0.0762, -0.3212, 0.02387), (-0.0762, 2.98e-08, 0.01809), (-0.0762, 0.3212, 0.02387), (-0.0762, 0.3212, -0.01423), (-0.0762, -2.98e-08, -0.02001), (-0.0762, -0.3212, -0.01423)], [], [(10, 3, 2, 11), (3, 7, 6, 2), (16, 5, 4, 17), (5, 1, 0, 4), (11, 2, 6, 19), (14, 7, 3, 10), (5, 16, 8, 1), (16, 15, 9, 8), (15, 14, 10, 9), (0, 13, 17, 4), (13, 12, 18, 17), (12, 11, 19, 18), (7, 14, 19, 6), (14, 15, 18, 19), (15, 16, 17, 18), (1, 8, 13, 0), (8, 9, 12, 13), (9, 10, 11, 12)])
_uv = me_cube_053.uv_layers.new(name='UVMap')
_uv.uv.foreach_set('vector', [0.6855, 0.4264, 0.8587, 0.4264, 0.8587, 0.4469, 0.6855, 0.4469, 0.4884, 0.1241, 0.4884, 0.01051, 0.518, 0.01051, 0.518, 0.1241, 0.3846, 0.4474, 0.2021, 0.4474, 0.2021, 0.4257, 0.3846, 0.4257, 0.4782, 0.07484, 0.4782, 0.1835, 0.4511, 0.1835, 0.4511, 0.07484, 0.8333, 0.4276, 0.9615, 0.4276, 0.9615, 0.4884, 0.8333, 0.4884, 0.1771, 0.4872, 0.05033, 0.4872, 0.05033, 0.4271, 0.1771, 0.4271, 0.5572, 0.4872, 0.4305, 0.4872, 0.4305, 0.4271, 0.5572, 0.4271, 0.4305, 0.4872, 0.3038, 0.4872, 0.3038, 0.4271, 0.4305, 0.4271, 0.3038, 0.4872, 0.1771, 0.4872, 0.1771, 0.4271, 0.3038, 0.4271, 0.4489, 0.4276, 0.577, 0.4276, 0.577, 0.4884, 0.4489, 0.4884, 0.577, 0.4276, 0.7052, 0.4276, 0.7052, 0.4884, 0.577, 0.4884, 0.7052, 0.4276, 0.8333, 0.4276, 0.8333, 0.4884, 0.7052, 0.4884, 0.9319, 0.4474, 0.7495, 0.4474, 0.7495, 0.4257, 0.9319, 0.4257, 0.7495, 0.4474, 0.567, 0.4474, 0.567, 0.4257, 0.7495, 0.4257, 0.567, 0.4474, 0.3846, 0.4474, 0.3846, 0.4257, 0.567, 0.4257, 0.1658, 0.4264, 0.339, 0.4264, 0.339, 0.4469, 0.1658, 0.4469, 0.339, 0.4264, 0.5122, 0.4264, 0.5122, 0.4469, 0.339, 0.4469, 0.5122, 0.4264, 0.6855, 0.4264, 0.6855, 0.4469, 0.5122, 0.4469])
me_cube_053.materials.append(mat_woodgeneral)
me_cube_053.use_remesh_preserve_volume = False
me_cube_053.use_remesh_preserve_attributes = False
me_cube_053.use_mirror_vertex_groups = False
me_cube_053.update()
me_cube_054 = bpy.data.meshes.new('Cube.054')
me_cube_054.from_pydata([(-0.04445, -0.04445, 0.2286), (-0.04445, 0.04445, 0.2286), (-0.04445, -0.04445, -0.2286), (-0.04445, 0.04445, -0.2286), (0.04445, -0.04445, 0.2286), (0.04445, 0.04445, 0.2286), (0.04445, -0.04445, -0.2286), (0.04445, 0.04445, -0.2286)], [], [(1, 3, 2, 0), (7, 5, 4, 6), (5, 1, 0, 4), (0, 2, 6, 4), (5, 7, 3, 1)])
_uv = me_cube_054.uv_layers.new(name='UVMap')
_uv.uv.foreach_set('vector', [0.4683, 0.8593, 0.1019, 0.8593, 0.1019, 0.788, 0.4683, 0.788, 0.1928, 0.6987, 0.5593, 0.6987, 0.5593, 0.7699, 0.1928, 0.7699, 0.1633, 0.1158, 0.1633, 0.1871, 0.09209, 0.1871, 0.09209, 0.1158, 0.573, 0.6772, 0.2066, 0.6772, 0.2066, 0.6059, 0.573, 0.6059, 0.4017, 0.3966, 0.03527, 0.3966, 0.03527, 0.3254, 0.4017, 0.3254])
me_cube_054.materials.append(mat_woodgeneral)
me_cube_054.use_remesh_preserve_volume = False
me_cube_054.use_remesh_preserve_attributes = False
me_cube_054.use_mirror_vertex_groups = False
me_cube_054.update()
me_cube_056 = bpy.data.meshes.new('Cube.056')
me_cube_056.from_pydata([(-0.04445, -0.04445, 0.2286), (-0.04445, 0.04445, 0.2286), (-0.04445, -0.04445, -0.2286), (-0.04445, 0.04445, -0.2286), (0.04445, -0.04445, 0.2286), (0.04445, 0.04445, 0.2286), (0.04445, -0.04445, -0.2286), (0.04445, 0.04445, -0.2286)], [], [(1, 3, 2, 0), (7, 5, 4, 6), (5, 1, 0, 4), (0, 2, 6, 4), (5, 7, 3, 1)])
_uv = me_cube_056.uv_layers.new(name='UVMap')
_uv.uv.foreach_set('vector', [0.4683, 0.8593, 0.1019, 0.8593, 0.1019, 0.788, 0.4683, 0.788, 0.1928, 0.6987, 0.5593, 0.6987, 0.5593, 0.7699, 0.1928, 0.7699, 0.1633, 0.1158, 0.1633, 0.1871, 0.09209, 0.1871, 0.09209, 0.1158, 0.573, 0.6772, 0.2066, 0.6772, 0.2066, 0.6059, 0.573, 0.6059, 0.4017, 0.3966, 0.03527, 0.3966, 0.03527, 0.3254, 0.4017, 0.3254])
me_cube_056.materials.append(mat_woodgeneral)
me_cube_056.use_remesh_preserve_volume = False
me_cube_056.use_remesh_preserve_attributes = False
me_cube_056.use_mirror_vertex_groups = False
me_cube_056.update()
me_cube_057 = bpy.data.meshes.new('Cube.057')
me_cube_057.from_pydata([(-0.04445, -0.04445, 0.2286), (-0.04445, 0.04445, 0.2286), (-0.04445, -0.04445, -0.2286), (-0.04445, 0.04445, -0.2286), (0.04445, -0.04445, 0.2286), (0.04445, 0.04445, 0.2286), (0.04445, -0.04445, -0.2286), (0.04445, 0.04445, -0.2286)], [], [(1, 3, 2, 0), (7, 5, 4, 6), (5, 1, 0, 4), (0, 2, 6, 4), (5, 7, 3, 1)])
_uv = me_cube_057.uv_layers.new(name='UVMap')
_uv.uv.foreach_set('vector', [0.4683, 0.8593, 0.1019, 0.8593, 0.1019, 0.788, 0.4683, 0.788, 0.1928, 0.6987, 0.5593, 0.6987, 0.5593, 0.7699, 0.1928, 0.7699, 0.1633, 0.1158, 0.1633, 0.1871, 0.09209, 0.1871, 0.09209, 0.1158, 0.573, 0.6772, 0.2066, 0.6772, 0.2066, 0.6059, 0.573, 0.6059, 0.4017, 0.3966, 0.03527, 0.3966, 0.03527, 0.3254, 0.4017, 0.3254])
me_cube_057.materials.append(mat_woodgeneral)
me_cube_057.use_remesh_preserve_volume = False
me_cube_057.use_remesh_preserve_attributes = False
me_cube_057.use_mirror_vertex_groups = False
me_cube_057.update()
me_cube_059 = bpy.data.meshes.new('Cube.059')
me_cube_059.from_pydata([(-0.04445, -0.04445, 0.2286), (-0.04445, 0.04445, 0.2286), (-0.04445, -0.04445, -0.2286), (-0.04445, 0.04445, -0.2286), (0.04445, -0.04445, 0.2286), (0.04445, 0.04445, 0.2286), (0.04445, -0.04445, -0.2286), (0.04445, 0.04445, -0.2286)], [], [(1, 3, 2, 0), (7, 5, 4, 6), (5, 1, 0, 4), (0, 2, 6, 4), (5, 7, 3, 1)])
_uv = me_cube_059.uv_layers.new(name='UVMap')
_uv.uv.foreach_set('vector', [0.4683, 0.8593, 0.1019, 0.8593, 0.1019, 0.788, 0.4683, 0.788, 0.1928, 0.6987, 0.5593, 0.6987, 0.5593, 0.7699, 0.1928, 0.7699, 0.1633, 0.1158, 0.1633, 0.1871, 0.09209, 0.1871, 0.09209, 0.1158, 0.573, 0.6772, 0.2066, 0.6772, 0.2066, 0.6059, 0.573, 0.6059, 0.4017, 0.3966, 0.03527, 0.3966, 0.03527, 0.3254, 0.4017, 0.3254])
me_cube_059.materials.append(mat_woodgeneral)
me_cube_059.use_remesh_preserve_volume = False
me_cube_059.use_remesh_preserve_attributes = False
me_cube_059.use_mirror_vertex_groups = False
me_cube_059.update()
me_cube_060 = bpy.data.meshes.new('Cube.060')
me_cube_060.from_pydata([(0.0762, 0.6425, -0.01905), (0.0762, 0.6425, 0.01905), (0.0762, -0.6425, -0.01905), (0.0762, -0.6425, 0.01905), (-0.0762, 0.6425, -0.01905), (-0.0762, 0.6425, 0.01905), (-0.0762, -0.6425, -0.01905), (-0.0762, -0.6425, 0.01905)], [], [(1, 3, 2, 0), (3, 7, 6, 2), (7, 5, 4, 6), (5, 1, 0, 4), (0, 2, 6, 4), (5, 7, 3, 1)])
_uv = me_cube_060.uv_layers.new(name='UVMap')
_uv.uv.foreach_set('vector', [0.2967, 0.4268, 0.9896, 0.4268, 0.9896, 0.4474, 0.2967, 0.4474, 0.3345, 0.2536, 0.3345, 0.14, 0.3642, 0.14, 0.3642, 0.2536, 0.9879, 0.4811, 0.4394, 0.4811, 0.4394, 0.4649, 0.9879, 0.4649, 0.3628, 0.1415, 0.3628, 0.2497, 0.3358, 0.2497, 0.3358, 0.1415, 0.4355, 0.4235, 0.9839, 0.4235, 0.9839, 0.4885, 0.4355, 0.4885, 0.5947, 0.4837, 0.08776, 0.4837, 0.08776, 0.4236, 0.5947, 0.4236])
me_cube_060.materials.append(mat_woodgeneral)
me_cube_060.use_remesh_preserve_volume = False
me_cube_060.use_remesh_preserve_attributes = False
me_cube_060.use_mirror_vertex_groups = False
me_cube_060.update()
me_cube_061 = bpy.data.meshes.new('Cube.061')
me_cube_061.from_pydata([(0.0762, 0.6425, -0.01905), (0.0762, 0.6425, 0.01905), (0.0762, -0.6425, -0.01905), (0.0762, -0.6425, 0.01905), (-0.0762, 0.6425, -0.01905), (-0.0762, 0.6425, 0.01905), (-0.0762, -0.6425, -0.01905), (-0.0762, -0.6425, 0.01905)], [], [(1, 3, 2, 0), (3, 7, 6, 2), (7, 5, 4, 6), (5, 1, 0, 4), (0, 2, 6, 4), (5, 7, 3, 1)])
_uv = me_cube_061.uv_layers.new(name='UVMap')
_uv.uv.foreach_set('vector', [0.2928, 0.5178, 0.9857, 0.5178, 0.9857, 0.5383, 0.2928, 0.5383, 0.5688, 0.2463, 0.5665, 0.1385, 0.5946, 0.1379, 0.597, 0.2457, 0.9211, 0.5836, 0.4587, 0.5836, 0.4587, 0.5698, 0.9211, 0.5698, 0.5953, 0.1365, 0.5978, 0.2425, 0.5713, 0.2432, 0.5688, 0.1371, 0.4587, 0.5149, 0.9211, 0.5149, 0.9211, 0.5697, 0.4587, 0.5697, 0.5907, 0.5747, 0.0838, 0.5747, 0.0838, 0.5146, 0.5907, 0.5146])
me_cube_061.materials.append(mat_woodgeneral)
me_cube_061.use_remesh_preserve_volume = False
me_cube_061.use_remesh_preserve_attributes = False
me_cube_061.use_mirror_vertex_groups = False
me_cube_061.update()
me_cube_062 = bpy.data.meshes.new('Cube.062')
me_cube_062.from_pydata([(0.0762, 0.6425, -0.01905), (0.0762, 0.6425, 0.01905), (0.0762, -0.6425, -0.01905), (0.0762, -0.6425, 0.01905), (-0.0762, 0.6425, -0.01905), (-0.0762, 0.6425, 0.01905), (-0.0762, -0.6425, -0.01905), (-0.0762, -0.6425, 0.01905)], [], [(1, 3, 2, 0), (3, 7, 6, 2), (7, 5, 4, 6), (5, 1, 0, 4), (0, 2, 6, 4), (5, 7, 3, 1)])
_uv = me_cube_062.uv_layers.new(name='UVMap')
_uv.uv.foreach_set('vector', [0.2928, 0.609, 0.9857, 0.609, 0.9857, 0.6296, 0.2928, 0.6296, 0.4912, 0.2456, 0.4912, 0.1383, 0.5192, 0.1383, 0.5192, 0.2456, 0.9821, 0.6696, 0.423, 0.6696, 0.423, 0.653, 0.9821, 0.653, 0.5153, 0.1382, 0.5187, 0.2463, 0.4916, 0.2472, 0.4883, 0.139, 0.4167, 0.6038, 0.9759, 0.6038, 0.9759, 0.6702, 0.4167, 0.6702, 0.5907, 0.666, 0.0838, 0.666, 0.0838, 0.6058, 0.5907, 0.6058])
me_cube_062.materials.append(mat_woodgeneral)
me_cube_062.use_remesh_preserve_volume = False
me_cube_062.use_remesh_preserve_attributes = False
me_cube_062.use_mirror_vertex_groups = False
me_cube_062.update()
me_cube_063 = bpy.data.meshes.new('Cube.063')
me_cube_063.from_pydata([(0.0762, 0.6425, -0.01423), (0.0762, 0.6425, 0.02387), (0.0762, -0.6425, -0.01423), (0.0762, -0.6425, 0.02387), (-0.0762, 0.6425, -0.01423), (-0.0762, 0.6425, 0.02387), (-0.0762, -0.6425, -0.01423), (-0.0762, -0.6425, 0.02387), (0.0762, 0.3212, 0.02387), (0.0762, -2.98e-08, 0.01423), (0.0762, -0.3212, 0.02387), (0.0762, -0.3212, -0.01423), (0.0762, 2.98e-08, -0.02387), (0.0762, 0.3212, -0.01423), (-0.0762, -0.3212, 0.02387), (-0.0762, 2.98e-08, 0.01809), (-0.0762, 0.3212, 0.02387), (-0.0762, 0.3212, -0.01423), (-0.0762, -2.98e-08, -0.02001), (-0.0762, -0.3212, -0.01423)], [], [(10, 3, 2, 11), (3, 7, 6, 2), (16, 5, 4, 17), (5, 1, 0, 4), (11, 2, 6, 19), (14, 7, 3, 10), (5, 16, 8, 1), (16, 15, 9, 8), (15, 14, 10, 9), (0, 13, 17, 4), (13, 12, 18, 17), (12, 11, 19, 18), (7, 14, 19, 6), (14, 15, 18, 19), (15, 16, 17, 18), (1, 8, 13, 0), (8, 9, 12, 13), (9, 10, 11, 12)])
_uv = me_cube_063.uv_layers.new(name='UVMap')
_uv.uv.foreach_set('vector', [0.8124, 0.3358, 0.9857, 0.3358, 0.9857, 0.3564, 0.8124, 0.3564, 0.4884, 0.1241, 0.4884, 0.01051, 0.518, 0.01051, 0.518, 0.1241, 0.418, 0.3529, 0.2356, 0.3529, 0.2356, 0.3312, 0.418, 0.3312, 0.5176, 0.01381, 0.5176, 0.1225, 0.4904, 0.1225, 0.4904, 0.01381, 0.8668, 0.3331, 0.995, 0.3331, 0.995, 0.3939, 0.8668, 0.3939, 0.2105, 0.3928, 0.0838, 0.3928, 0.0838, 0.3326, 0.2105, 0.3326, 0.5907, 0.3928, 0.464, 0.3928, 0.464, 0.3326, 0.5907, 0.3326, 0.464, 0.3928, 0.3373, 0.3928, 0.3373, 0.3326, 0.464, 0.3326, 0.3373, 0.3928, 0.2105, 0.3928, 0.2105, 0.3326, 0.3373, 0.3326, 0.4824, 0.3331, 0.6105, 0.3331, 0.6105, 0.3939, 0.4824, 0.3939, 0.6105, 0.3331, 0.7387, 0.3331, 0.7387, 0.3939, 0.6105, 0.3939, 0.7387, 0.3331, 0.8668, 0.3331, 0.8668, 0.3939, 0.7387, 0.3939, 0.9654, 0.3529, 0.7829, 0.3529, 0.7829, 0.3312, 0.9654, 0.3312, 0.7829, 0.3529, 0.6005, 0.3529, 0.6005, 0.3312, 0.7829, 0.3312, 0.6005, 0.3529, 0.418, 0.3529, 0.418, 0.3312, 0.6005, 0.3312, 0.2928, 0.3358, 0.466, 0.3358, 0.466, 0.3564, 0.2928, 0.3564, 0.466, 0.3358, 0.6392, 0.3358, 0.6392, 0.3564, 0.466, 0.3564, 0.6392, 0.3358, 0.8124, 0.3358, 0.8124, 0.3564, 0.6392, 0.3564])
me_cube_063.materials.append(mat_woodgeneral)
me_cube_063.use_remesh_preserve_volume = False
me_cube_063.use_remesh_preserve_attributes = False
me_cube_063.use_mirror_vertex_groups = False
me_cube_063.update()
me_cube_064 = bpy.data.meshes.new('Cube.064')
me_cube_064.from_pydata([(0.0762, 0.6425, -0.01905), (0.0762, 0.6425, 0.01905), (0.0762, -0.6425, -0.01905), (0.0762, -0.6425, 0.01905), (-0.0762, 0.6425, -0.01905), (-0.0762, 0.6425, 0.01905), (-0.0762, -0.6425, -0.01905), (-0.0762, -0.6425, 0.01905)], [], [(1, 3, 2, 0), (3, 7, 6, 2), (7, 5, 4, 6), (5, 1, 0, 4), (0, 2, 6, 4), (5, 7, 3, 1)])
_uv = me_cube_064.uv_layers.new(name='UVMap')
_uv.uv.foreach_set('vector', [0.2928, 0.7018, 0.9857, 0.7018, 0.9857, 0.7223, 0.2928, 0.7223, 0.6029, 0.1758, 0.6029, 0.07093, 0.6303, 0.07093, 0.6303, 0.1758, 0.9799, 0.7734, 0.4514, 0.7734, 0.4514, 0.7578, 0.9799, 0.7578, 0.6274, 0.07478, 0.63, 0.1739, 0.6052, 0.1746, 0.6026, 0.07544, 0.4514, 0.695, 0.9799, 0.695, 0.9799, 0.7576, 0.4514, 0.7576, 0.5907, 0.7587, 0.0838, 0.7587, 0.0838, 0.6986, 0.5907, 0.6986])
me_cube_064.materials.append(mat_woodgeneral)
me_cube_064.use_remesh_preserve_volume = False
me_cube_064.use_remesh_preserve_attributes = False
me_cube_064.use_mirror_vertex_groups = False
me_cube_064.update()
me_cube_065 = bpy.data.meshes.new('Cube.065')
me_cube_065.from_pydata([(0.0762, 0.6425, -0.01905), (0.0762, 0.6425, 0.01905), (0.0762, -0.6425, -0.01905), (0.0762, -0.6425, 0.01905), (-0.0762, 0.6425, -0.01905), (-0.0762, 0.6425, 0.01905), (-0.0762, -0.6425, -0.01905), (-0.0762, -0.6425, 0.01905)], [], [(1, 3, 2, 0), (3, 7, 6, 2), (7, 5, 4, 6), (5, 1, 0, 4), (0, 2, 6, 4), (5, 7, 3, 1)])
_uv = me_cube_065.uv_layers.new(name='UVMap')
_uv.uv.foreach_set('vector', [0.2928, 0.8027, 0.9857, 0.8027, 0.9857, 0.8232, 0.2928, 0.8232, 0.6806, 0.1726, 0.6806, 0.07676, 0.7056, 0.07676, 0.7056, 0.1726, 0.8622, 0.8389, 0.2854, 0.8389, 0.2854, 0.8218, 0.8622, 0.8218, 0.7041, 0.08039, 0.7078, 0.1696, 0.6855, 0.1705, 0.6818, 0.08131, 0.3733, 0.7941, 0.9501, 0.7941, 0.9501, 0.8625, 0.3733, 0.8625, 0.5907, 0.8596, 0.0838, 0.8596, 0.0838, 0.7995, 0.5907, 0.7995])
me_cube_065.materials.append(mat_woodgeneral)
me_cube_065.use_remesh_preserve_volume = False
me_cube_065.use_remesh_preserve_attributes = False
me_cube_065.use_mirror_vertex_groups = False
me_cube_065.update()
me_cube_068 = bpy.data.meshes.new('Cube.068')
me_cube_068.from_pydata([(0.0762, 0.6425, -0.01423), (0.0762, 0.6425, 0.02387), (0.0762, -0.6425, -0.01423), (0.0762, -0.6425, 0.02387), (-0.0762, 0.6425, -0.01423), (-0.0762, 0.6425, 0.02387), (-0.0762, -0.6425, -0.01423), (-0.0762, -0.6425, 0.02387), (0.0762, 0.3212, 0.02387), (0.0762, -2.98e-08, 0.01423), (0.0762, -0.3212, 0.02387), (0.0762, -0.3212, -0.01423), (0.0762, 2.98e-08, -0.02387), (0.0762, 0.3212, -0.01423), (-0.0762, -0.3212, 0.02387), (-0.0762, 2.98e-08, 0.01809), (-0.0762, 0.3212, 0.02387), (-0.0762, 0.3212, -0.01423), (-0.0762, -2.98e-08, -0.02001), (-0.0762, -0.3212, -0.01423)], [], [(10, 3, 2, 11), (3, 7, 6, 2), (16, 5, 4, 17), (5, 1, 0, 4), (11, 2, 6, 19), (14, 7, 3, 10), (5, 16, 8, 1), (16, 15, 9, 8), (15, 14, 10, 9), (0, 13, 17, 4), (13, 12, 18, 17), (12, 11, 19, 18), (7, 14, 19, 6), (14, 15, 18, 19), (15, 16, 17, 18), (1, 8, 13, 0), (8, 9, 12, 13), (9, 10, 11, 12)])
_uv = me_cube_068.uv_layers.new(name='UVMap')
_uv.uv.foreach_set('vector', [0.7298, 0.8959, 0.903, 0.8959, 0.903, 0.9164, 0.7298, 0.9164, 0.4884, 0.1241, 0.4884, 0.01051, 0.518, 0.01051, 0.518, 0.1241, 0.3885, 0.9149, 0.206, 0.9149, 0.206, 0.8933, 0.3885, 0.8933, 0.3611, 0.1437, 0.3611, 0.2524, 0.3339, 0.2524, 0.3339, 0.1437, 0.8373, 0.8951, 0.9654, 0.8951, 0.9654, 0.9559, 0.8373, 0.9559, 0.181, 0.9548, 0.05427, 0.9548, 0.05427, 0.8947, 0.181, 0.8947, 0.5612, 0.9548, 0.4345, 0.9548, 0.4345, 0.8947, 0.5612, 0.8947, 0.4345, 0.9548, 0.3077, 0.9548, 0.3077, 0.8947, 0.4345, 0.8947, 0.3077, 0.9548, 0.181, 0.9548, 0.181, 0.8947, 0.3077, 0.8947, 0.4528, 0.8951, 0.581, 0.8951, 0.581, 0.9559, 0.4528, 0.9559, 0.581, 0.8951, 0.7091, 0.8951, 0.7091, 0.9559, 0.581, 0.9559, 0.7091, 0.8951, 0.8373, 0.8951, 0.8373, 0.9559, 0.7091, 0.9559, 0.9359, 0.9149, 0.7534, 0.9149, 0.7534, 0.8933, 0.9359, 0.8933, 0.7534, 0.9149, 0.571, 0.9149, 0.571, 0.8933, 0.7534, 0.8933, 0.571, 0.9149, 0.3885, 0.9149, 0.3885, 0.8933, 0.571, 0.8933, 0.2101, 0.8959, 0.3833, 0.8959, 0.3833, 0.9164, 0.2101, 0.9164, 0.3833, 0.8959, 0.5565, 0.8959, 0.5565, 0.9164, 0.3833, 0.9164, 0.5565, 0.8959, 0.7298, 0.8959, 0.7298, 0.9164, 0.5565, 0.9164])
me_cube_068.materials.append(mat_woodgeneral)
me_cube_068.use_remesh_preserve_volume = False
me_cube_068.use_remesh_preserve_attributes = False
me_cube_068.use_mirror_vertex_groups = False
me_cube_068.update()
me_cube_069 = bpy.data.meshes.new('Cube.069')
me_cube_069.from_pydata([(0.0762, 0.6425, -0.01423), (0.0762, 0.6425, 0.02387), (0.0762, -0.6425, -0.01423), (0.0762, -0.6425, 0.02387), (-0.0762, 0.6425, -0.01423), (-0.0762, 0.6425, 0.02387), (-0.0762, -0.6425, -0.01423), (-0.0762, -0.6425, 0.02387), (0.0762, 0.3212, 0.02387), (0.0762, -2.98e-08, 0.01423), (0.0762, -0.3212, 0.02387), (0.0762, -0.3212, -0.01423), (0.0762, 2.98e-08, -0.02387), (0.0762, 0.3212, -0.01423), (-0.0762, -0.3212, 0.02387), (-0.0762, 2.98e-08, 0.01809), (-0.0762, 0.3212, 0.02387), (-0.0762, 0.3212, -0.01423), (-0.0762, -2.98e-08, -0.02001), (-0.0762, -0.3212, -0.01423)], [], [(10, 3, 2, 11), (3, 7, 6, 2), (16, 5, 4, 17), (5, 1, 0, 4), (11, 2, 6, 19), (14, 7, 3, 10), (5, 16, 8, 1), (16, 15, 9, 8), (15, 14, 10, 9), (0, 13, 17, 4), (13, 12, 18, 17), (12, 11, 19, 18), (7, 14, 19, 6), (14, 15, 18, 19), (15, 16, 17, 18), (1, 8, 13, 0), (8, 9, 12, 13), (9, 10, 11, 12)])
_uv = me_cube_069.uv_layers.new(name='UVMap')
_uv.uv.foreach_set('vector', [0.7288, 0.7089, 0.902, 0.7089, 0.902, 0.7294, 0.7288, 0.7294, 0.4884, 0.1241, 0.4884, 0.01051, 0.518, 0.01051, 0.518, 0.1241, 0.3905, 0.7299, 0.208, 0.7299, 0.208, 0.7082, 0.3905, 0.7082, 0.556, 0.07484, 0.556, 0.1835, 0.5288, 0.1835, 0.5288, 0.07484, 0.8392, 0.7101, 0.9674, 0.7101, 0.9674, 0.7709, 0.8392, 0.7709, 0.183, 0.7697, 0.05624, 0.7697, 0.05624, 0.7096, 0.183, 0.7096, 0.5632, 0.7697, 0.4364, 0.7697, 0.4364, 0.7096, 0.5632, 0.7096, 0.4364, 0.7697, 0.3097, 0.7697, 0.3097, 0.7096, 0.4364, 0.7096, 0.3097, 0.7697, 0.183, 0.7697, 0.183, 0.7096, 0.3097, 0.7096, 0.4548, 0.7101, 0.5829, 0.7101, 0.5829, 0.7709, 0.4548, 0.7709, 0.5829, 0.7101, 0.7111, 0.7101, 0.7111, 0.7709, 0.5829, 0.7709, 0.7111, 0.7101, 0.8392, 0.7101, 0.8392, 0.7709, 0.7111, 0.7709, 0.9378, 0.7299, 0.7554, 0.7299, 0.7554, 0.7082, 0.9378, 0.7082, 0.7554, 0.7299, 0.5729, 0.7299, 0.5729, 0.7082, 0.7554, 0.7082, 0.5729, 0.7299, 0.3905, 0.7299, 0.3905, 0.7082, 0.5729, 0.7082, 0.2091, 0.7089, 0.3823, 0.7089, 0.3823, 0.7294, 0.2091, 0.7294, 0.3823, 0.7089, 0.5556, 0.7089, 0.5556, 0.7294, 0.3823, 0.7294, 0.5556, 0.7089, 0.7288, 0.7089, 0.7288, 0.7294, 0.5556, 0.7294])
me_cube_069.materials.append(mat_woodgeneral)
me_cube_069.use_remesh_preserve_volume = False
me_cube_069.use_remesh_preserve_attributes = False
me_cube_069.use_mirror_vertex_groups = False
me_cube_069.update()
me_cube_070 = bpy.data.meshes.new('Cube.070')
me_cube_070.from_pydata([(0.0762, 0.6425, -0.01423), (0.0762, 0.6425, 0.02387), (0.0762, -0.6425, -0.01423), (0.0762, -0.6425, 0.02387), (-0.0762, 0.6425, -0.01423), (-0.0762, 0.6425, 0.02387), (-0.0762, -0.6425, -0.01423), (-0.0762, -0.6425, 0.02387), (0.0762, 0.3212, 0.02387), (0.0762, -2.98e-08, 0.01423), (0.0762, -0.3212, 0.02387), (0.0762, -0.3212, -0.01423), (0.0762, 2.98e-08, -0.02387), (0.0762, 0.3212, -0.01423), (-0.0762, -0.3212, 0.02387), (-0.0762, 2.98e-08, 0.01809), (-0.0762, 0.3212, 0.02387), (-0.0762, 0.3212, -0.01423), (-0.0762, -2.98e-08, -0.02001), (-0.0762, -0.3212, -0.01423)], [], [(10, 3, 2, 11), (3, 7, 6, 2), (16, 5, 4, 17), (5, 1, 0, 4), (11, 2, 6, 19), (14, 7, 3, 10), (5, 16, 8, 1), (16, 15, 9, 8), (15, 14, 10, 9), (0, 13, 17, 4), (13, 12, 18, 17), (12, 11, 19, 18), (7, 14, 19, 6), (14, 15, 18, 19), (15, 16, 17, 18), (1, 8, 13, 0), (8, 9, 12, 13), (9, 10, 11, 12)])
_uv = me_cube_070.uv_layers.new(name='UVMap')
_uv.uv.foreach_set('vector', [0.6855, 0.4264, 0.8587, 0.4264, 0.8587, 0.4469, 0.6855, 0.4469, 0.4884, 0.1241, 0.4884, 0.01051, 0.518, 0.01051, 0.518, 0.1241, 0.3846, 0.4474, 0.2021, 0.4474, 0.2021, 0.4257, 0.3846, 0.4257, 0.4782, 0.07484, 0.4782, 0.1835, 0.4511, 0.1835, 0.4511, 0.07484, 0.8333, 0.4276, 0.9615, 0.4276, 0.9615, 0.4884, 0.8333, 0.4884, 0.1771, 0.4872, 0.05033, 0.4872, 0.05033, 0.4271, 0.1771, 0.4271, 0.5572, 0.4872, 0.4305, 0.4872, 0.4305, 0.4271, 0.5572, 0.4271, 0.4305, 0.4872, 0.3038, 0.4872, 0.3038, 0.4271, 0.4305, 0.4271, 0.3038, 0.4872, 0.1771, 0.4872, 0.1771, 0.4271, 0.3038, 0.4271, 0.4489, 0.4276, 0.577, 0.4276, 0.577, 0.4884, 0.4489, 0.4884, 0.577, 0.4276, 0.7052, 0.4276, 0.7052, 0.4884, 0.577, 0.4884, 0.7052, 0.4276, 0.8333, 0.4276, 0.8333, 0.4884, 0.7052, 0.4884, 0.9319, 0.4474, 0.7495, 0.4474, 0.7495, 0.4257, 0.9319, 0.4257, 0.7495, 0.4474, 0.567, 0.4474, 0.567, 0.4257, 0.7495, 0.4257, 0.567, 0.4474, 0.3846, 0.4474, 0.3846, 0.4257, 0.567, 0.4257, 0.1658, 0.4264, 0.339, 0.4264, 0.339, 0.4469, 0.1658, 0.4469, 0.339, 0.4264, 0.5122, 0.4264, 0.5122, 0.4469, 0.339, 0.4469, 0.5122, 0.4264, 0.6855, 0.4264, 0.6855, 0.4469, 0.5122, 0.4469])
me_cube_070.materials.append(mat_woodgeneral)
me_cube_070.use_remesh_preserve_volume = False
me_cube_070.use_remesh_preserve_attributes = False
me_cube_070.use_mirror_vertex_groups = False
me_cube_070.update()

# ---- objects
ob_camera = bpy.data.objects.new('Camera', cam_camera)
ob_cube_035 = bpy.data.objects.new('Cube.035', me_cube_022)
ob_cube_036 = bpy.data.objects.new('Cube.036', me_cube_023)
ob_cube_037 = bpy.data.objects.new('Cube.037', me_cube_024)
ob_cube_038 = bpy.data.objects.new('Cube.038', me_cube_025)
ob_cube_039 = bpy.data.objects.new('Cube.039', me_cube_026)
ob_cube_040 = bpy.data.objects.new('Cube.040', me_cube_027)
ob_cube_041 = bpy.data.objects.new('Cube.041', me_cube_028)
ob_cube_042 = bpy.data.objects.new('Cube.042', me_cube_030)
ob_cube_043 = bpy.data.objects.new('Cube.043', me_cube_043)
ob_cube_044 = bpy.data.objects.new('Cube.044', me_cube_044)
ob_cube_045 = bpy.data.objects.new('Cube.045', me_cube_045)
ob_cube_046 = bpy.data.objects.new('Cube.046', me_cube_046)
ob_cube_049 = bpy.data.objects.new('Cube.049', me_cube_049)
ob_cube_050 = bpy.data.objects.new('Cube.050', me_cube_050)
ob_cube_001 = bpy.data.objects.new('Cube.001', me_cube_051)
ob_cube_002 = bpy.data.objects.new('Cube.002', me_cube_052)
ob_cube_003 = bpy.data.objects.new('Cube.003', me_cube_053)
ob_cube_004 = bpy.data.objects.new('Cube.004', me_cube_054)
ob_cube_006 = bpy.data.objects.new('Cube.006', me_cube_056)
ob_cube_007 = bpy.data.objects.new('Cube.007', me_cube_057)
ob_cube_009 = bpy.data.objects.new('Cube.009', me_cube_059)
ob_cube_010 = bpy.data.objects.new('Cube.010', me_cube_060)
ob_cube_011 = bpy.data.objects.new('Cube.011', me_cube_061)
ob_cube_012 = bpy.data.objects.new('Cube.012', me_cube_062)
ob_cube_013 = bpy.data.objects.new('Cube.013', me_cube_063)
ob_cube_014 = bpy.data.objects.new('Cube.014', me_cube_064)
ob_cube_015 = bpy.data.objects.new('Cube.015', me_cube_065)
ob_cube_018 = bpy.data.objects.new('Cube.018', me_cube_068)
ob_cube_019 = bpy.data.objects.new('Cube.019', me_cube_069)
ob_cube_020 = bpy.data.objects.new('Cube.020', me_cube_070)

# ---- transforms, parenting, visibility, modifiers, constraints
ob_camera.location = (12.0, -8.795, 3.972)
ob_camera.rotation_euler = (1.161, -1.699e-06, 0.8355)
ob_camera.scale = (2.0, 2.0, 2.0)
ob_camera.lineart.crease_threshold = 0.0
ob_cube_035.location = (0.6498, 1.03, 0.3996)
ob_cube_035.rotation_euler = (0.0, -0.0, -1.581)
ob_cube_035.scale = (2.0, 2.0, 2.0)
ob_cube_035.lineart.crease_threshold = 0.0
ob_cube_036.location = (-0.4701, -1.123, 0.7803)
ob_cube_036.scale = (2.0, 2.0, 2.0)
ob_cube_036.lineart.crease_threshold = 0.0
ob_cube_037.location = (-1.498, -0.996, 0.3955)
ob_cube_037.rotation_euler = (0.0, 0.0, -4.723)
ob_cube_037.scale = (2.0, 2.0, 2.0)
ob_cube_037.lineart.crease_threshold = 0.0
ob_cube_038.location = (0.6536, -0.996, 0.407)
ob_cube_038.scale = (2.0, 2.0, 2.0)
ob_cube_038.lineart.crease_threshold = 0.0
ob_cube_039.location = (-0.4794, 1.163, 0.7803)
ob_cube_039.scale = (2.0, 2.0, 2.0)
ob_cube_039.lineart.crease_threshold = 0.0
ob_cube_040.location = (-1.498, 1.03, 0.3955)
ob_cube_040.rotation_euler = (0.0, -0.0, -3.142)
ob_cube_040.scale = (2.0, 2.0, 2.0)
ob_cube_040.lineart.crease_threshold = 0.0
ob_cube_041.location = (0.1543, 0.003601, 0.9078)
ob_cube_041.scale = (2.0, 2.0, 2.0)
ob_cube_041.lineart.crease_threshold = 0.0
ob_cube_042.location = (-0.272, -0.01945, 0.9078)
ob_cube_042.scale = (2.0, 2.0, 2.0)
ob_cube_042.lineart.crease_threshold = 0.0
ob_cube_043.location = (-0.6869, 0.003601, 0.9078)
ob_cube_043.scale = (2.0, 2.0, 2.0)
ob_cube_043.lineart.crease_threshold = 0.0
ob_cube_044.location = (0.5692, 0.02665, 0.9078)
ob_cube_044.scale = (2.0, 2.0, 2.0)
ob_cube_044.lineart.crease_threshold = 0.0
ob_cube_045.location = (-1.067, 0.01512, 0.9078)
ob_cube_045.scale = (2.0, 2.0, 2.0)
ob_cube_045.lineart.crease_threshold = 0.0
ob_cube_046.location = (-1.461, 0.01512, 0.9103)
ob_cube_046.scale = (2.0, 2.0, 2.0)
ob_cube_046.lineart.crease_threshold = 0.0
ob_cube_049.location = (1.115, -0.8661, 0.3801)
ob_cube_049.rotation_euler = (-1.571, -1.004, 3.913e-08)
ob_cube_049.scale = (0.5, 3.0, 0.125)
ob_cube_049.lineart.crease_threshold = 0.0
ob_cube_050.location = (1.115, 0.9017, 0.3801)
ob_cube_050.rotation_euler = (-1.571, -1.004, 3.913e-08)
ob_cube_050.scale = (0.5, 3.0, 0.125)
ob_cube_050.lineart.crease_threshold = 0.0
ob_cube_001.location = (0.9517, 0.02665, 0.6005)
ob_cube_001.scale = (2.0, 2.0, 2.0)
ob_cube_001.lineart.crease_threshold = 0.0
ob_cube_002.location = (1.27, 0.02665, 0.4006)
ob_cube_002.scale = (2.0, 2.0, 2.0)
ob_cube_002.lineart.crease_threshold = 0.0
ob_cube_003.location = (1.567, 0.02665, 0.2136)
ob_cube_003.scale = (2.0, 2.0, 2.0)
ob_cube_003.lineart.crease_threshold = 0.0
ob_cube_004.location = (0.6498, 1.03, 0.3996)
ob_cube_004.rotation_euler = (0.0, -0.0, -1.581)
ob_cube_004.scale = (2.0, 2.0, 2.0)
ob_cube_004.lineart.crease_threshold = 0.0
ob_cube_006.location = (-1.498, -0.996, 0.3955)
ob_cube_006.rotation_euler = (0.0, 0.0, -4.723)
ob_cube_006.scale = (2.0, 2.0, 2.0)
ob_cube_006.lineart.crease_threshold = 0.0
ob_cube_007.location = (0.6536, -0.996, 0.407)
ob_cube_007.scale = (2.0, 2.0, 2.0)
ob_cube_007.lineart.crease_threshold = 0.0
ob_cube_009.location = (-1.498, 1.03, 0.3955)
ob_cube_009.rotation_euler = (0.0, -0.0, -3.142)
ob_cube_009.scale = (2.0, 2.0, 2.0)
ob_cube_009.lineart.crease_threshold = 0.0
ob_cube_010.location = (0.1543, 0.003601, 0.9078)
ob_cube_010.scale = (2.0, 2.0, 2.0)
ob_cube_010.lineart.crease_threshold = 0.0
ob_cube_011.location = (-0.272, -0.01945, 0.9078)
ob_cube_011.scale = (2.0, 2.0, 2.0)
ob_cube_011.lineart.crease_threshold = 0.0
ob_cube_012.location = (-0.6869, 0.003601, 0.9078)
ob_cube_012.scale = (2.0, 2.0, 2.0)
ob_cube_012.lineart.crease_threshold = 0.0
ob_cube_013.location = (0.5692, 0.02665, 0.9078)
ob_cube_013.scale = (2.0, 2.0, 2.0)
ob_cube_013.lineart.crease_threshold = 0.0
_m = ob_cube_013.modifiers.new('Decimate', 'DECIMATE')
_m.decimate_type = 'DISSOLVE'
ob_cube_014.location = (-1.067, 0.01512, 0.9078)
ob_cube_014.scale = (2.0, 2.0, 2.0)
ob_cube_014.lineart.crease_threshold = 0.0
ob_cube_015.location = (-1.461, 0.01512, 0.9103)
ob_cube_015.scale = (2.0, 2.0, 2.0)
ob_cube_015.lineart.crease_threshold = 0.0
ob_cube_018.location = (0.9517, 0.02665, 0.6005)
ob_cube_018.scale = (2.0, 2.0, 2.0)
ob_cube_018.lineart.crease_threshold = 0.0
_m = ob_cube_018.modifiers.new('Decimate', 'DECIMATE')
_m.decimate_type = 'DISSOLVE'
ob_cube_019.location = (1.27, 0.02665, 0.4006)
ob_cube_019.scale = (2.0, 2.0, 2.0)
ob_cube_019.lineart.crease_threshold = 0.0
_m = ob_cube_019.modifiers.new('Decimate', 'DECIMATE')
_m.decimate_type = 'DISSOLVE'
ob_cube_020.location = (1.567, 0.02665, 0.2136)
ob_cube_020.scale = (2.0, 2.0, 2.0)
ob_cube_020.lineart.crease_threshold = 0.0
_m = ob_cube_020.modifiers.new('Decimate', 'DECIMATE')
_m.decimate_type = 'DISSOLVE'
_m.angle_limit = 0.2147

# ---- collection membership
col_object.objects.link(ob_camera)
col_high_poly.objects.link(ob_cube_035)
col_high_poly.objects.link(ob_cube_036)
col_high_poly.objects.link(ob_cube_037)
col_high_poly.objects.link(ob_cube_038)
col_high_poly.objects.link(ob_cube_039)
col_high_poly.objects.link(ob_cube_040)
col_high_poly.objects.link(ob_cube_041)
col_high_poly.objects.link(ob_cube_042)
col_high_poly.objects.link(ob_cube_043)
col_high_poly.objects.link(ob_cube_044)
col_high_poly.objects.link(ob_cube_045)
col_high_poly.objects.link(ob_cube_046)
col_high_poly.objects.link(ob_cube_049)
col_high_poly.objects.link(ob_cube_050)
col_high_poly.objects.link(ob_cube_001)
col_high_poly.objects.link(ob_cube_002)
col_high_poly.objects.link(ob_cube_003)
col_low_poly.objects.link(ob_cube_004)
col_low_poly.objects.link(ob_cube_006)
col_low_poly.objects.link(ob_cube_007)
col_low_poly.objects.link(ob_cube_009)
col_low_poly.objects.link(ob_cube_010)
col_low_poly.objects.link(ob_cube_011)
col_low_poly.objects.link(ob_cube_012)
col_low_poly.objects.link(ob_cube_013)
col_low_poly.objects.link(ob_cube_014)
col_low_poly.objects.link(ob_cube_015)
col_low_poly.objects.link(ob_cube_018)
col_low_poly.objects.link(ob_cube_019)
col_low_poly.objects.link(ob_cube_020)

# ---- scene / render settings (as saved in the file)
scene.camera = ob_camera
scene.frame_start = 1; scene.frame_end = 250; scene.frame_set(1)
scene.render.engine = 'CYCLES'
scene.render.image_settings.file_format = 'JPEG'
scene.render.resolution_x = 2048
scene.render.resolution_y = 1024
scene.render.resolution_percentage = 50
scene.render.dither_intensity = 0.0
scene.cycles.use_denoising = False
scene.cycles.samples = 50
scene.cycles.sampling_pattern = 'TABULATED_SOBOL'
scene.cycles.light_sampling_threshold = 0.0
scene.cycles.use_adaptive_sampling = False
scene.cycles.use_light_tree = False
scene.cycles.caustics_reflective = False
scene.cycles.caustics_refractive = False
scene.cycles.blur_glossy = 0.0
scene.cycles.max_bounces = 2
scene.cycles.diffuse_bounces = 2
scene.cycles.glossy_bounces = 2
scene.cycles.transmission_bounces = 0
scene.cycles.transparent_max_bounces = 0
scene.cycles.volume_max_steps = 50
scene.cycles.pixel_filter_type = 'GAUSSIAN'
scene.cycles.sample_clamp_indirect = 0.0
scene.cycles.debug_bvh_type = 'STATIC_BVH'
scene.view_settings.view_transform = 'Standard'
bpy.context.view_layer.update()

# ---- added for rendering (the .blend has no usable light): sun
light_auto_sun = bpy.data.lights.new('AutoSun', 'SUN')
light_auto_sun.energy = 3.0
light_auto_sun.angle = 0.0523599
ob_auto_sun = bpy.data.objects.new('AutoSun', light_auto_sun)
scene.collection.objects.link(ob_auto_sun)
ob_auto_sun.rotation_euler = (0.872665, 0.174533, 0.523599)
bpy.context.view_layer.update()
